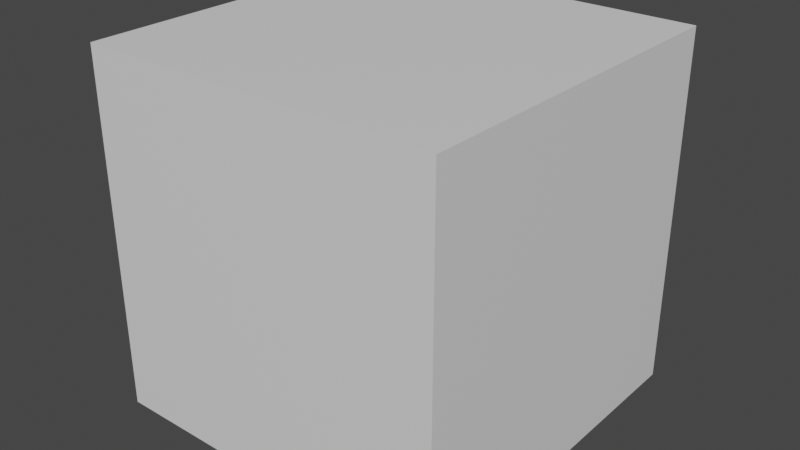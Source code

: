 # Source: doorKey.blend  (saved by Blender 3.4.6; exported with 4.5.12 LTS)
import bpy
from mathutils import Matrix  # noqa: F401  (used for matrix-valued properties, if any)

bpy.ops.wm.read_factory_settings(use_empty=True)
scene = bpy.context.scene
scene.name = 'Scene'

# ---- collections
col_collection = bpy.data.collections.new('Collection'); scene.collection.children.link(col_collection)

# ---- materials (node trees are filled in below, after node groups)
mat_material = bpy.data.materials.new('Material')
mat_material.alpha_threshold = 0.0
mat_material.use_transparent_shadow = False
mat_material.roughness = 0.5
mat_material.line_color = (0.0, 0.0, 0.0, 1.0)

# ---- material node trees
mat_material.use_nodes = True; mat_material.node_tree.nodes.clear()
_N = mat_material.node_tree.nodes; _L = mat_material.node_tree.links
n0 = _N.new('ShaderNodeOutputMaterial'); n0.name = 'Material Output'; n0.location = (300, 300)
n1 = _N.new('ShaderNodeBsdfPrincipled'); n1.name = 'Principled BSDF'; n1.location = (10, 300)
n1.distribution = 'GGX'
n1.subsurface_method = 'RANDOM_WALK_SKIN'
n1.inputs[3].default_value = 1.45
n1.inputs[27].default_value = (0.0, 0.0, 0.0, 1.0)
n1.inputs[28].default_value = 1.0
_L.new(n1.outputs[0], n0.inputs[0])
n0.is_active_output = True

# ---- world
world_world = bpy.data.worlds.new('World'); scene.world = world_world
world_world.use_nodes = True; world_world.node_tree.nodes.clear()
_N = world_world.node_tree.nodes; _L = world_world.node_tree.links
n0 = _N.new('ShaderNodeOutputWorld'); n0.name = 'World Output'; n0.location = (300, 300)
n1 = _N.new('ShaderNodeBackground'); n1.name = 'Background'; n1.location = (10, 300)
n1.inputs[0].default_value = (0.05088, 0.05088, 0.05088, 1.0)
_L.new(n1.outputs[0], n0.inputs[0])
n0.is_active_output = True
world_world.color = (0.05088, 0.05088, 0.05088)
world_world.use_sun_shadow = False
world_world.sun_shadow_jitter_overblur = 0.0

# ---- meshes
me_cube = bpy.data.meshes.new('Cube')
me_cube.from_pydata([(1.0, 1.0, 1.0), (1.0, 1.0, -1.0), (1.0, -1.0, 1.0), (1.0, -1.0, -1.0), (-1.0, 1.0, 1.0), (-1.0, 1.0, -1.0), (-1.0, -1.0, 1.0), (-1.0, -1.0, -1.0)], [], [(0, 4, 6, 2), (3, 2, 6, 7), (7, 6, 4, 5), (5, 1, 3, 7), (1, 0, 2, 3), (5, 4, 0, 1)])
_uv = me_cube.uv_layers.new(name='UVMap')
_uv.uv.foreach_set('vector', [0.625, 0.5, 0.875, 0.5, 0.875, 0.75, 0.625, 0.75, 0.375, 0.75, 0.625, 0.75, 0.625, 1.0, 0.375, 1.0, 0.375, 0.0, 0.625, 0.0, 0.625, 0.25, 0.375, 0.25, 0.125, 0.5, 0.375, 0.5, 0.375, 0.75, 0.125, 0.75, 0.375, 0.5, 0.625, 0.5, 0.625, 0.75, 0.375, 0.75, 0.375, 0.25, 0.625, 0.25, 0.625, 0.5, 0.375, 0.5])
me_cube.materials.append(mat_material)
me_cube.use_mirror_vertex_groups = False
me_cube.update()

# ---- objects
ob_cube = bpy.data.objects.new('Cube', me_cube)

# ---- transforms, parenting, visibility, modifiers, constraints
ob_cube.location = (0.0, 0.0, 0.0)
ob_cube.scale = (0.3147, 0.3147, 0.3147)
ob_cube.lock_rotations_4d = False
ob_cube.empty_display_type = 'ARROWS'
ob_cube.lineart.crease_threshold = 0.0

# ---- collection membership
col_collection.objects.link(ob_cube)

# ---- scene / render settings (as saved in the file)
scene.frame_start = 1; scene.frame_end = 250; scene.frame_set(1)
scene.render.engine = 'BLENDER_EEVEE_NEXT'
scene.cycles.sampling_pattern = 'TABULATED_SOBOL'
scene.cycles.use_light_tree = False
scene.view_settings.view_transform = 'Filmic'
bpy.context.view_layer.update()

# ---- added for rendering (the .blend has no active camera and no usable light): camera, sun
cam_auto = bpy.data.cameras.new('AutoCamera')
cam_auto.lens = 50.0
cam_auto.sensor_width = 36.0
cam_auto.clip_end = 1000.0
ob_auto_camera = bpy.data.objects.new('AutoCamera', cam_auto)
scene.collection.objects.link(ob_auto_camera)
ob_auto_camera.location = (1.00856, -1.21027, 0.806844)
ob_auto_camera.rotation_euler = (1.09748, -7.21219e-08, 0.694738)
scene.camera = ob_auto_camera
light_auto_sun = bpy.data.lights.new('AutoSun', 'SUN')
light_auto_sun.energy = 3.0
light_auto_sun.angle = 0.0523599
ob_auto_sun = bpy.data.objects.new('AutoSun', light_auto_sun)
scene.collection.objects.link(ob_auto_sun)
ob_auto_sun.rotation_euler = (0.872665, 0.174533, 0.523599)
bpy.context.view_layer.update()
